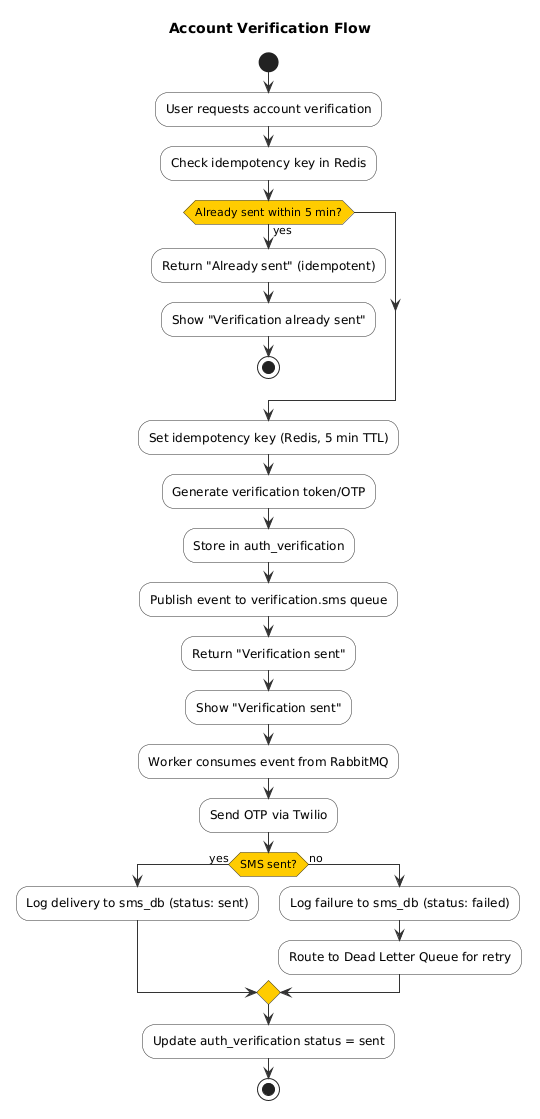

The diagram above was rendered by PlantUML. Its source (embedded in the PNG):
@startuml
' ============================================================
' Activity Diagram - Account Verification Flow
' Simplified without swimlanes
' ============================================================

skinparam activity {
  BackgroundColor #F8F8F8
  BorderColor #333333
  ArrowColor #333333
  DiamondBackgroundColor #FFCC00
  DiamondBorderColor #333333
}

title Account Verification Flow

start

:User requests account verification;

:Check idempotency key in Redis;

if (Already sent within 5 min?) then (yes)
  :Return "Already sent" (idempotent);
  :Show "Verification already sent";
  stop
endif

:Set idempotency key (Redis, 5 min TTL);

:Generate verification token/OTP;

:Store in auth_verification;

:Publish event to verification.sms queue;

:Return "Verification sent";

:Show "Verification sent";

:Worker consumes event from RabbitMQ;

:Send OTP via Twilio;

if (SMS sent?) then (yes)
  :Log delivery to sms_db (status: sent);
else (no)
  :Log failure to sms_db (status: failed);
  :Route to Dead Letter Queue for retry;
endif

:Update auth_verification status = sent;

stop

@enduml